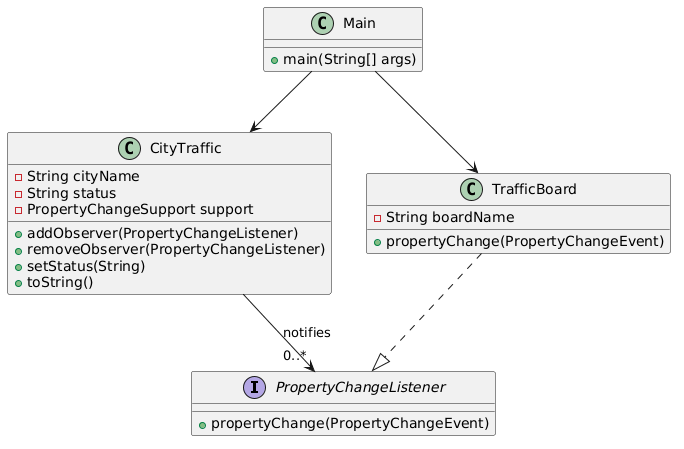

The diagram above was rendered by PlantUML. Its source (embedded in the PNG):
@startuml
interface PropertyChangeListener {
    +propertyChange(PropertyChangeEvent)
}

class CityTraffic {
    -String cityName
    -String status
    -PropertyChangeSupport support
    +addObserver(PropertyChangeListener)
    +removeObserver(PropertyChangeListener)
    +setStatus(String)
    +toString()
}

class TrafficBoard {
    -String boardName
    +propertyChange(PropertyChangeEvent)
}

class Main {
    +main(String[] args)
}

CityTraffic --> "0..*" PropertyChangeListener : notifies
TrafficBoard ..|> PropertyChangeListener

Main --> CityTraffic
Main --> TrafficBoard
@enduml